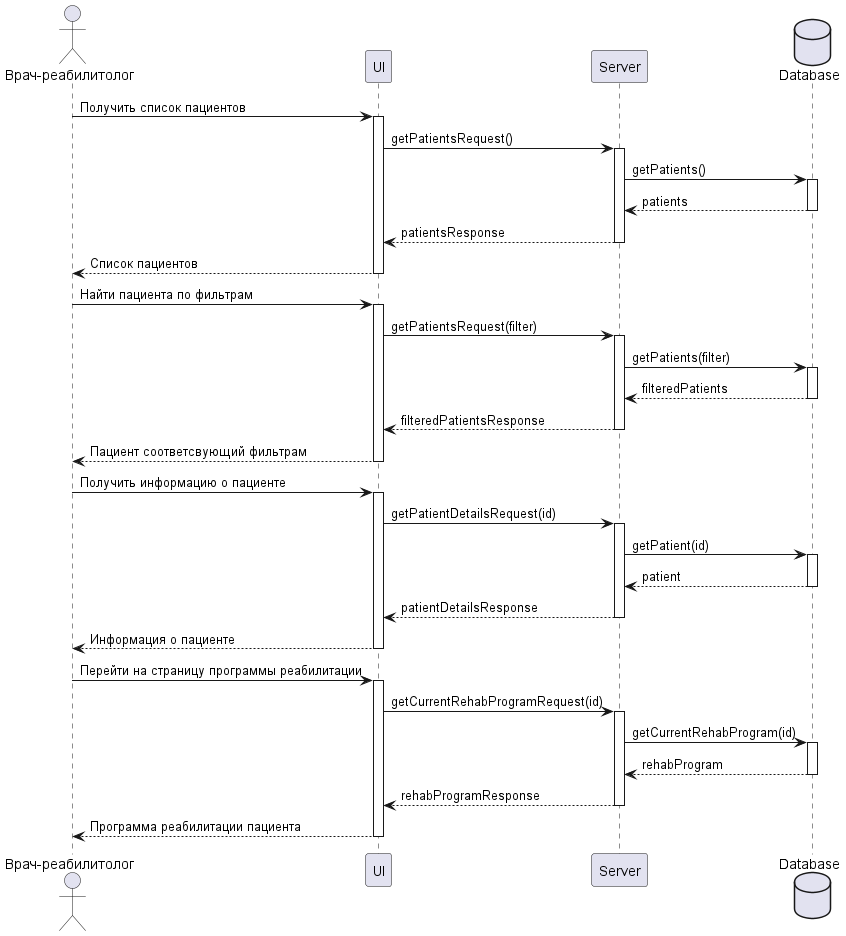

The diagram above was rendered by PlantUML. Its source (embedded in the PNG):
@startuml
'https://plantuml.com/sequence-diagram

'autonumber

actor "Врач-реабилитолог" as vrach
participant UI as ui
participant Server as s
database Database as db

vrach -> ui: Получить список пациентов
activate ui
ui -> s: getPatientsRequest()
activate s
s -> db: getPatients()
activate db
db --> s: patients
deactivate db
s --> ui: patientsResponse
deactivate s
ui --> vrach: Список пациентов
deactivate ui
vrach -> ui: Найти пациента по фильтрам
activate ui
ui -> s: getPatientsRequest(filter)
activate s
s -> db: getPatients(filter)
activate db
db --> s: filteredPatients
deactivate db
s --> ui: filteredPatientsResponse
deactivate s
ui --> vrach: Пациент соответсвующий фильтрам
deactivate ui
vrach -> ui: Получить информацию о пациенте
activate ui
ui -> s: getPatientDetailsRequest(id)
activate s
s -> db: getPatient(id)
activate db
db --> s: patient
deactivate db
s --> ui: patientDetailsResponse
deactivate s
ui --> vrach: Информация о пациенте
deactivate ui
vrach -> ui: Перейти на страницу программы реабилитации
activate ui
ui -> s: getCurrentRehabProgramRequest(id)
activate s
s -> db: getCurrentRehabProgram(id)
activate db
db --> s: rehabProgram
deactivate db
s --> ui: rehabProgramResponse
deactivate s
ui --> vrach: Программа реабилитации пациента
deactivate ui
@enduml